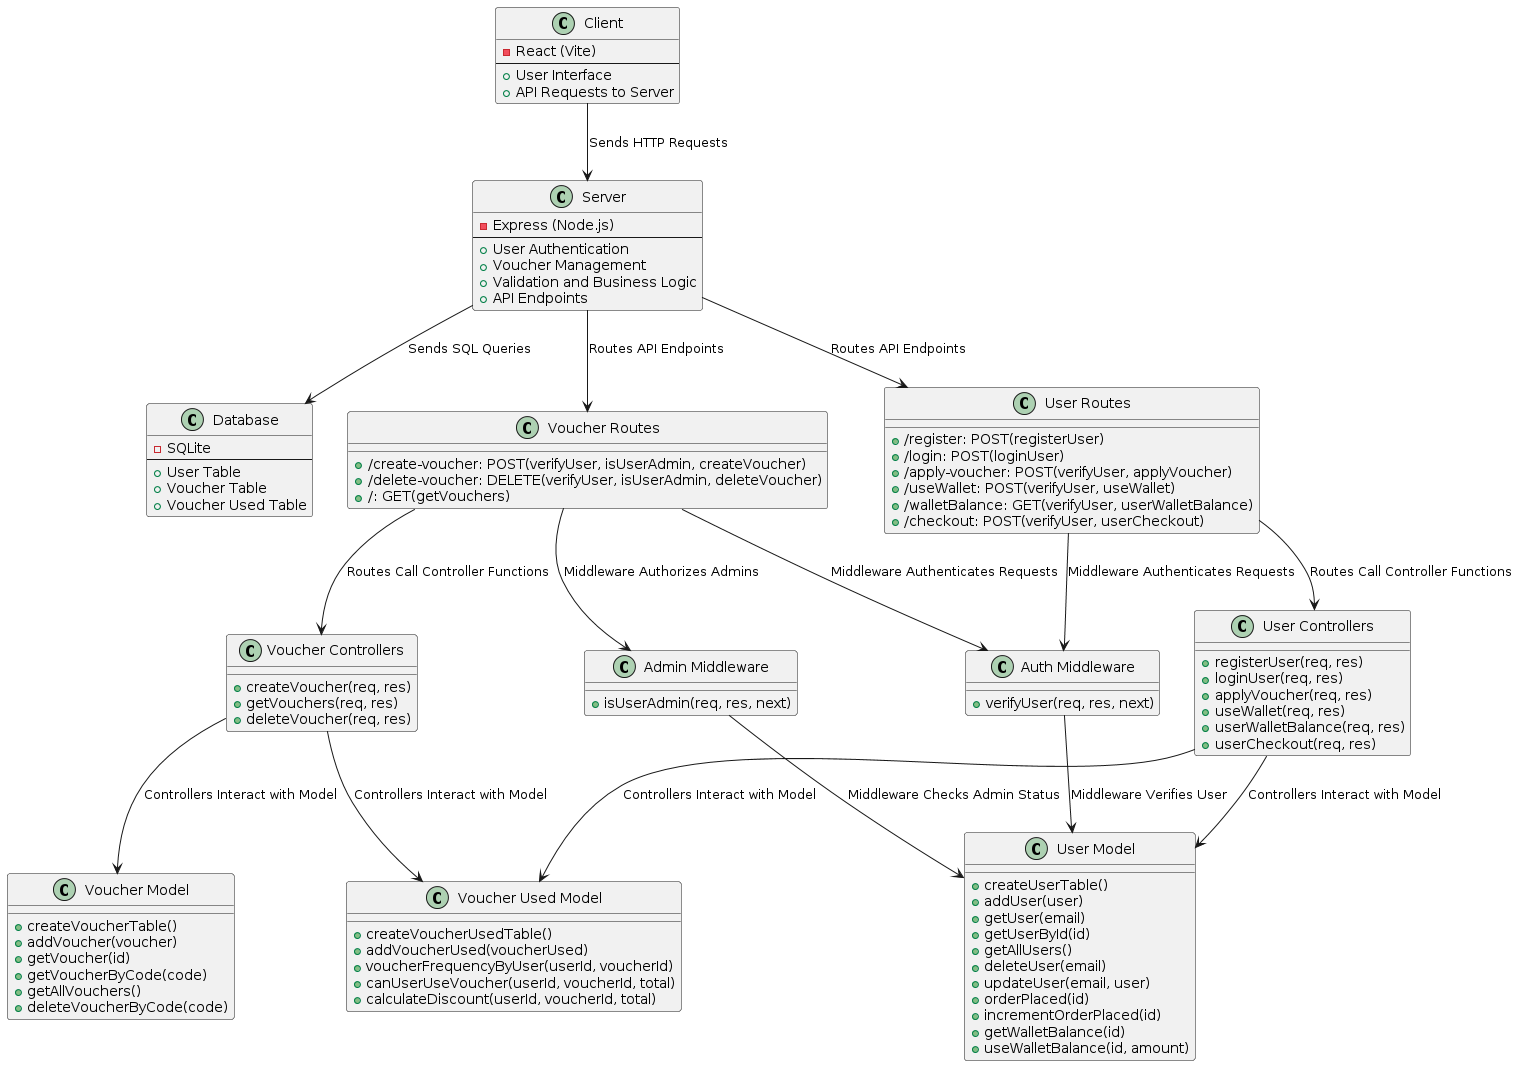

The diagram above was rendered by PlantUML. Its source (embedded in the PNG):
@startuml
!define RECTANGLE class

RECTANGLE "Client" {
    - React (Vite)
    --
    + User Interface
    + API Requests to Server
}

RECTANGLE "Server" {
    - Express (Node.js)
    --
    + User Authentication
    + Voucher Management
    + Validation and Business Logic
    + API Endpoints
}

RECTANGLE "Database" {
    - SQLite
    --
    + User Table
    + Voucher Table
    + Voucher Used Table
}

RECTANGLE "User Routes" {
    + /register: POST(registerUser)
    + /login: POST(loginUser)
    + /apply-voucher: POST(verifyUser, applyVoucher)
    + /useWallet: POST(verifyUser, useWallet)
    + /walletBalance: GET(verifyUser, userWalletBalance)
    + /checkout: POST(verifyUser, userCheckout)
}

RECTANGLE "Voucher Routes" {
    + /create-voucher: POST(verifyUser, isUserAdmin, createVoucher)
    + /delete-voucher: DELETE(verifyUser, isUserAdmin, deleteVoucher)
    + /: GET(getVouchers)
}

RECTANGLE "User Controllers" {
    + registerUser(req, res)
    + loginUser(req, res)
    + applyVoucher(req, res)
    + useWallet(req, res)
    + userWalletBalance(req, res)
    + userCheckout(req, res)
}

RECTANGLE "Voucher Controllers" {
    + createVoucher(req, res)
    + getVouchers(req, res)
    + deleteVoucher(req, res)
}

RECTANGLE "Auth Middleware" {
    + verifyUser(req, res, next)
}

RECTANGLE "Admin Middleware" {
    + isUserAdmin(req, res, next)
}

RECTANGLE "User Model" {
    + createUserTable()
    + addUser(user)
    + getUser(email)
    + getUserById(id)
    + getAllUsers()
    + deleteUser(email)
    + updateUser(email, user)
    + orderPlaced(id)
    + incrementOrderPlaced(id)
    + getWalletBalance(id)
    + useWalletBalance(id, amount)
}

RECTANGLE "Voucher Model" {
    + createVoucherTable()
    + addVoucher(voucher)
    + getVoucher(id)
    + getVoucherByCode(code)
    + getAllVouchers()
    + deleteVoucherByCode(code)
}

RECTANGLE "Voucher Used Model" {
    + createVoucherUsedTable()
    + addVoucherUsed(voucherUsed)
    + voucherFrequencyByUser(userId, voucherId)
    + canUserUseVoucher(userId, voucherId, total)
    + calculateDiscount(userId, voucherId, total)
}

Client --> Server: Sends HTTP Requests
Server --> Database: Sends SQL Queries

Server --> "User Routes": Routes API Endpoints
Server --> "Voucher Routes": Routes API Endpoints

"User Routes" --> "User Controllers": Routes Call Controller Functions
"Voucher Routes" --> "Voucher Controllers": Routes Call Controller Functions

"User Controllers" --> "User Model": Controllers Interact with Model
"User Controllers" --> "Voucher Used Model": Controllers Interact with Model
"Voucher Controllers" --> "Voucher Model": Controllers Interact with Model
"Voucher Controllers" --> "Voucher Used Model": Controllers Interact with Model

"User Routes" --> "Auth Middleware": Middleware Authenticates Requests
"Voucher Routes" --> "Auth Middleware": Middleware Authenticates Requests
"Voucher Routes" --> "Admin Middleware": Middleware Authorizes Admins

"Auth Middleware" --> "User Model": Middleware Verifies User
"Admin Middleware" --> "User Model": Middleware Checks Admin Status
@enduml